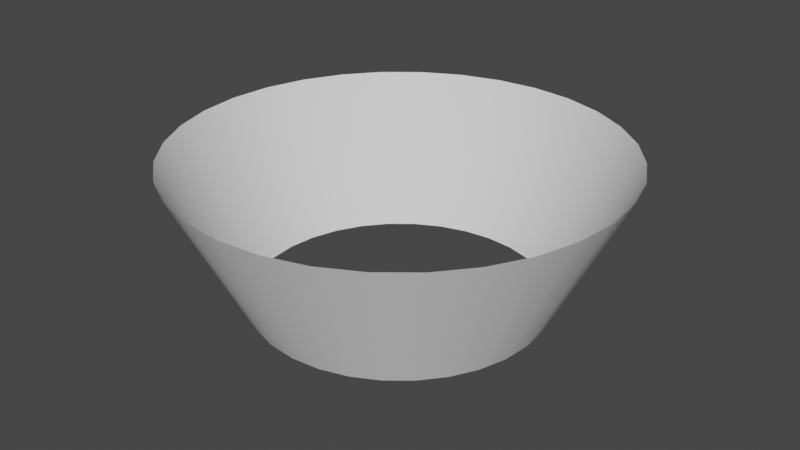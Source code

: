 # Source: Cone4.blend  (saved by Blender 3.3.6; exported with 4.5.12 LTS)
import bpy
from mathutils import Matrix  # noqa: F401  (used for matrix-valued properties, if any)

bpy.ops.wm.read_factory_settings(use_empty=True)
scene = bpy.context.scene
scene.name = 'Scene'

# ---- collections
col_collection = bpy.data.collections.new('Collection'); scene.collection.children.link(col_collection)

# ---- world
world_world = bpy.data.worlds.new('World'); scene.world = world_world
world_world.use_nodes = True; world_world.node_tree.nodes.clear()
_N = world_world.node_tree.nodes; _L = world_world.node_tree.links
n0 = _N.new('ShaderNodeOutputWorld'); n0.name = 'World Output'; n0.location = (300, 300)
n1 = _N.new('ShaderNodeBackground'); n1.name = 'Background'; n1.location = (10, 300)
n1.inputs[0].default_value = (0.05088, 0.05088, 0.05088, 1.0)
_L.new(n1.outputs[0], n0.inputs[0])
n0.is_active_output = True
world_world.color = (0.05088, 0.05088, 0.05088)
world_world.use_sun_shadow = False
world_world.sun_shadow_jitter_overblur = 0.0

# ---- meshes
me_cylinder_001 = bpy.data.meshes.new('Cylinder.001')
me_cylinder_001.from_pydata([(0.0, 1.0, 0.0), (-6.054e-09, 1.5, 1.0), (0.1951, 0.9808, 0.0), (0.2926, 1.471, 1.0), (0.3827, 0.9239, 0.0), (0.574, 1.386, 1.0), (0.5556, 0.8315, 0.0), (0.8334, 1.247, 1.0), (0.7071, 0.7071, 0.0), (1.061, 1.061, 1.0), (0.8315, 0.5556, 0.0), (1.247, 0.8334, 1.0), (0.9239, 0.3827, 0.0), (1.386, 0.574, 1.0), (0.9808, 0.1951, 0.0), (1.471, 0.2926, 1.0), (1.0, 0.0, 0.0), (1.5, -7.451e-09, 1.0), (0.9808, -0.1951, 0.0), (1.471, -0.2926, 1.0), (0.9239, -0.3827, 0.0), (1.386, -0.574, 1.0), (0.8315, -0.5556, 0.0), (1.247, -0.8334, 1.0), (0.7071, -0.7071, 0.0), (1.061, -1.061, 1.0), (0.5556, -0.8315, 0.0), (0.8334, -1.247, 1.0), (0.3827, -0.9239, 0.0), (0.574, -1.386, 1.0), (0.1951, -0.9808, 0.0), (0.2926, -1.471, 1.0), (0.0, -1.0, 0.0), (-6.054e-09, -1.5, 1.0), (-0.1951, -0.9808, 0.0), (-0.2926, -1.471, 1.0), (-0.3827, -0.9239, 0.0), (-0.574, -1.386, 1.0), (-0.5556, -0.8315, 0.0), (-0.8334, -1.247, 1.0), (-0.7071, -0.7071, 0.0), (-1.061, -1.061, 1.0), (-0.8315, -0.5556, 0.0), (-1.247, -0.8334, 1.0), (-0.9239, -0.3827, 0.0), (-1.386, -0.574, 1.0), (-0.9808, -0.1951, 0.0), (-1.471, -0.2926, 1.0), (-1.0, 0.0, 0.0), (-1.5, -7.451e-09, 1.0), (-0.9808, 0.1951, 0.0), (-1.471, 0.2926, 1.0), (-0.9239, 0.3827, 0.0), (-1.386, 0.574, 1.0), (-0.8315, 0.5556, 0.0), (-1.247, 0.8334, 1.0), (-0.7071, 0.7071, 0.0), (-1.061, 1.061, 1.0), (-0.5556, 0.8315, 0.0), (-0.8334, 1.247, 1.0), (-0.3827, 0.9239, 0.0), (-0.574, 1.386, 1.0), (-0.1951, 0.9808, 0.0), (-0.2926, 1.471, 1.0)], [], [(0, 1, 3, 2), (2, 3, 5, 4), (4, 5, 7, 6), (6, 7, 9, 8), (8, 9, 11, 10), (10, 11, 13, 12), (12, 13, 15, 14), (14, 15, 17, 16), (16, 17, 19, 18), (18, 19, 21, 20), (20, 21, 23, 22), (22, 23, 25, 24), (24, 25, 27, 26), (26, 27, 29, 28), (28, 29, 31, 30), (30, 31, 33, 32), (32, 33, 35, 34), (34, 35, 37, 36), (36, 37, 39, 38), (38, 39, 41, 40), (40, 41, 43, 42), (42, 43, 45, 44), (44, 45, 47, 46), (46, 47, 49, 48), (48, 49, 51, 50), (50, 51, 53, 52), (52, 53, 55, 54), (54, 55, 57, 56), (56, 57, 59, 58), (58, 59, 61, 60), (60, 61, 63, 62), (62, 63, 1, 0)])
me_cylinder_001.polygons.foreach_set('use_smooth', [True] * 32)
_uv = me_cylinder_001.uv_layers.new(name='UVMap')
_uv.uv.foreach_set('vector', [1.0, 0.0, 1.0, 1.0, 0.9688, 1.0, 0.9688, 0.0, 0.9688, 0.0, 0.9688, 1.0, 0.9375, 1.0, 0.9375, 0.0, 0.9375, 0.0, 0.9375, 1.0, 0.9062, 1.0, 0.9062, 0.0, 0.9062, 0.0, 0.9062, 1.0, 0.875, 1.0, 0.875, 0.0, 0.875, 0.0, 0.875, 1.0, 0.8438, 1.0, 0.8438, 0.0, 0.8438, 0.0, 0.8438, 1.0, 0.8125, 1.0, 0.8125, 0.0, 0.8125, 0.0, 0.8125, 1.0, 0.7812, 1.0, 0.7812, 0.0, 0.7812, 0.0, 0.7812, 1.0, 0.75, 1.0, 0.75, 0.0, 0.75, 0.0, 0.75, 1.0, 0.7188, 1.0, 0.7188, 0.0, 0.7188, 0.0, 0.7188, 1.0, 0.6875, 1.0, 0.6875, 0.0, 0.6875, 0.0, 0.6875, 1.0, 0.6562, 1.0, 0.6562, 0.0, 0.6562, 0.0, 0.6562, 1.0, 0.625, 1.0, 0.625, 0.0, 0.625, 0.0, 0.625, 1.0, 0.5938, 1.0, 0.5938, 0.0, 0.5938, 0.0, 0.5938, 1.0, 0.5625, 1.0, 0.5625, 0.0, 0.5625, 0.0, 0.5625, 1.0, 0.5312, 1.0, 0.5312, 0.0, 0.5312, 0.0, 0.5312, 1.0, 0.5, 1.0, 0.5, 0.0, 0.5, 0.0, 0.5, 1.0, 0.4688, 1.0, 0.4688, 0.0, 0.4688, 0.0, 0.4688, 1.0, 0.4375, 1.0, 0.4375, 0.0, 0.4375, 0.0, 0.4375, 1.0, 0.4062, 1.0, 0.4062, 0.0, 0.4062, 0.0, 0.4062, 1.0, 0.375, 1.0, 0.375, 0.0, 0.375, 0.0, 0.375, 1.0, 0.3438, 1.0, 0.3438, 0.0, 0.3438, 0.0, 0.3438, 1.0, 0.3125, 1.0, 0.3125, 0.0, 0.3125, 0.0, 0.3125, 1.0, 0.2812, 1.0, 0.2812, 0.0, 0.2812, 0.0, 0.2812, 1.0, 0.25, 1.0, 0.25, 0.0, 0.25, 0.0, 0.25, 1.0, 0.2188, 1.0, 0.2188, 0.0, 0.2188, 0.0, 0.2188, 1.0, 0.1875, 1.0, 0.1875, 0.0, 0.1875, 0.0, 0.1875, 1.0, 0.1562, 1.0, 0.1562, 0.0, 0.1562, 0.0, 0.1562, 1.0, 0.125, 1.0, 0.125, 0.0, 0.125, 0.0, 0.125, 1.0, 0.09375, 1.0, 0.09375, 0.0, 0.09375, 0.0, 0.09375, 1.0, 0.0625, 1.0, 0.0625, 0.0, 0.0625, 0.0, 0.0625, 1.0, 0.03125, 1.0, 0.03125, 0.0, 0.03125, 0.0, 0.03125, 1.0, 0.0, 1.0, 0.0, 0.0])
me_cylinder_001.update()

# ---- objects
ob_cone4 = bpy.data.objects.new('Cone4', me_cylinder_001)

# ---- transforms, parenting, visibility, modifiers, constraints
ob_cone4.location = (0.0, 0.0, 0.0)

# ---- collection membership
col_collection.objects.link(ob_cone4)

# ---- scene / render settings (as saved in the file)
scene.frame_start = 1; scene.frame_end = 250; scene.frame_set(1)
scene.render.engine = 'BLENDER_EEVEE_NEXT'
scene.cycles.sampling_pattern = 'TABULATED_SOBOL'
scene.cycles.use_light_tree = False
scene.view_settings.view_transform = 'Filmic'
bpy.context.view_layer.update()

# ---- added for rendering (the .blend has no active camera and no usable light): camera, sun
cam_auto = bpy.data.cameras.new('AutoCamera')
cam_auto.lens = 50.0
cam_auto.sensor_width = 36.0
cam_auto.clip_end = 1000.0
ob_auto_camera = bpy.data.objects.new('AutoCamera', cam_auto)
scene.collection.objects.link(ob_auto_camera)
ob_auto_camera.location = (4.03296, -4.83955, 3.72637)
ob_auto_camera.rotation_euler = (1.09748, -7.21219e-08, 0.694738)
scene.camera = ob_auto_camera
light_auto_sun = bpy.data.lights.new('AutoSun', 'SUN')
light_auto_sun.energy = 3.0
light_auto_sun.angle = 0.0523599
ob_auto_sun = bpy.data.objects.new('AutoSun', light_auto_sun)
scene.collection.objects.link(ob_auto_sun)
ob_auto_sun.rotation_euler = (0.872665, 0.174533, 0.523599)
bpy.context.view_layer.update()
